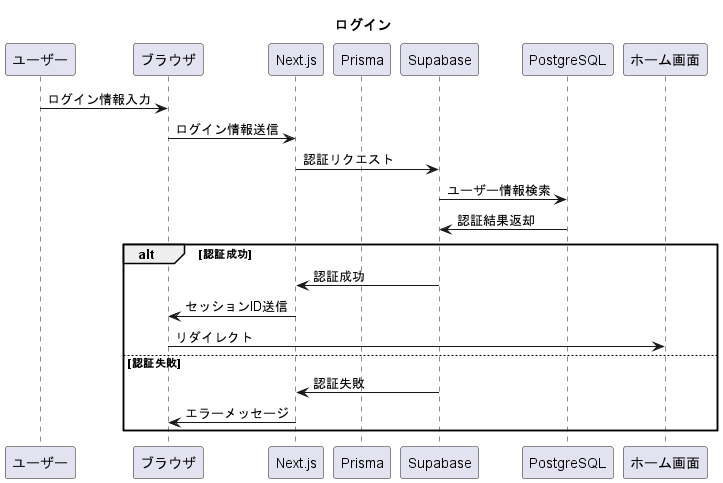

The diagram above was rendered by PlantUML. Its source (embedded in the PNG):
@startuml funcLogin
title "ログイン"
participant ユーザー
participant ブラウザ
participant Next.js
participant Prisma
participant Supabase
participant PostgreSQL

ユーザー -> ブラウザ: ログイン情報入力
ブラウザ -> Next.js: ログイン情報送信
Next.js -> Supabase: 認証リクエスト
Supabase -> PostgreSQL: ユーザー情報検索
PostgreSQL -> Supabase: 認証結果返却
alt 認証成功
    Supabase -> Next.js: 認証成功
    Next.js -> ブラウザ: セッションID送信
    ブラウザ -> ホーム画面: リダイレクト
else 認証失敗
    Supabase -> Next.js: 認証失敗
    Next.js -> ブラウザ: エラーメッセージ
end
@enduml